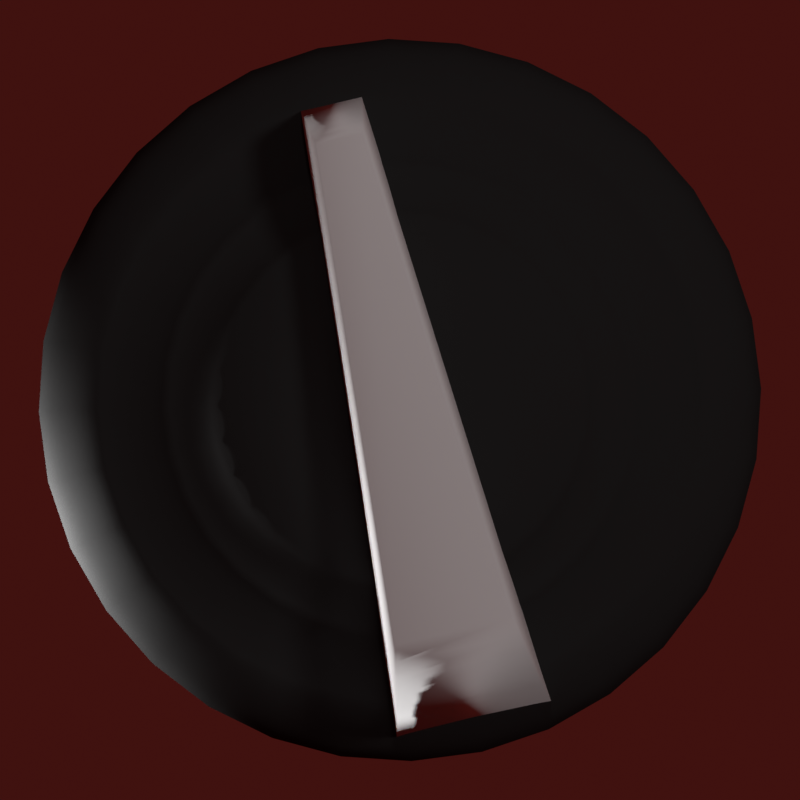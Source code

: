 # Source: moo.blend  (saved by Blender 2.78.0; exported with 4.5.12 LTS)
import bpy
from mathutils import Matrix  # noqa: F401  (used for matrix-valued properties, if any)

bpy.ops.wm.read_factory_settings(use_empty=True)
scene = bpy.context.scene
scene.name = 'Scene'

# ---- collections
col_collection_1 = bpy.data.collections.new('Collection 1'); scene.collection.children.link(col_collection_1)

# ---- materials (node trees are filled in below, after node groups)
mat_material = bpy.data.materials.new('Material')
mat_material.alpha_threshold = 0.0
mat_material.use_transparent_shadow = False
mat_material.diffuse_color = (0.02721, 0.02721, 0.02721, 1.0)
mat_material.roughness = 0.5
mat_material.specular_intensity = 0.85
mat_material.line_color = (0.0, 0.0, 0.0, 1.0)
mat_shiny_001 = bpy.data.materials.new('shiny.001')
mat_shiny_001.alpha_threshold = 0.0
mat_shiny_001.use_transparent_shadow = False
mat_shiny_001.roughness = 0.5
mat_shiny_001.specular_intensity = 0.5843

# ---- material node trees

# ---- world
world_world = bpy.data.worlds.new('World'); scene.world = world_world
world_world.color = (0.05088, 0.0059, 0.004869)
world_world.use_sun_shadow = False
world_world.sun_shadow_jitter_overblur = 0.0
world_world.cycles.sampling_method = 'MANUAL'

# ---- cameras
cam_camera = bpy.data.cameras.new('Camera')
cam_camera.type = 'ORTHO'
cam_camera.clip_end = 100.0
cam_camera.lens = 28.19
cam_camera.sensor_width = 14.34
cam_camera.sensor_height = 18.0
cam_camera.ortho_scale = 2.214
cam_camera.show_limits = True
cam_camera.show_name = True
cam_camera.show_sensor = True
cam_camera.dof.focus_distance = 11.0
cam_camera.dof.aperture_fstop = 76.1

# ---- lights
light_lamp_002 = bpy.data.lights.new('Lamp.002', 'POINT')
light_lamp_002.transmission_factor = 0.0
light_lamp_002.cutoff_distance = 30.0
light_lamp_002.energy = 100.0
light_lamp_002.shadow_buffer_clip_start = 1.001
light_lamp_002.shadow_soft_size = 0.1
light_lamp_002.shadow_maximum_resolution = 0.006
light_lamp_002.use_absolute_resolution = True
light_lamp_001 = bpy.data.lights.new('Lamp.001', 'SUN')
light_lamp_001.transmission_factor = 0.0
light_lamp_001.cutoff_distance = 30.0
light_lamp_001.angle = 0.1993
light_lamp_001.energy = 0.52
light_lamp_001.shadow_buffer_clip_start = 1.001
light_lamp_001.shadow_soft_size = 0.1
light_lamp_001.shadow_cascade_max_distance = 1000.0
light_lamp = bpy.data.lights.new('Lamp', 'POINT')
light_lamp.transmission_factor = 0.0
light_lamp.cutoff_distance = 30.0
light_lamp.energy = 100.0
light_lamp.shadow_buffer_clip_start = 1.001
light_lamp.shadow_soft_size = 0.1
light_lamp.shadow_maximum_resolution = 0.006
light_lamp.use_absolute_resolution = True

# ---- meshes
me_circle = bpy.data.meshes.new('Circle')
me_circle.from_pydata([(-0.7071, -0.7071, 0.0), (-0.5556, -0.8315, 0.0), (-0.3827, -0.9239, 0.0), (-0.1951, -0.9808, 0.0), (-1.192e-07, -1.0, 0.0), (0.1951, -0.9808, 0.0), (0.3827, -0.9239, 0.0), (0.5556, -0.8315, 0.0), (0.7071, -0.7071, 0.0), (0.8315, -0.5556, 0.0), (0.9239, -0.3827, 0.0), (0.9808, -0.1951, 0.0), (1.0, -1.192e-07, 0.0), (0.9808, 0.1951, 0.0), (0.9239, 0.3827, 0.0), (0.8315, 0.5556, 0.0), (0.7071, 0.7071, 0.0), (0.5556, 0.8315, 0.0), (0.3827, 0.9239, 0.0), (0.1951, 0.9808, 0.0), (-5.364e-07, 1.0, 0.0), (-0.1951, 0.9808, 0.0), (-0.3827, 0.9239, 0.0), (-0.5556, 0.8315, 0.0), (-0.7071, 0.7071, 0.0), (-0.8315, 0.5556, 0.0), (-0.9239, 0.3827, 0.0), (-0.9808, 0.1951, 0.0), (-1.0, -1.162e-06, 0.0), (-0.9808, -0.1951, 0.0), (-0.9239, -0.3827, 0.0), (-0.8315, -0.5556, 0.0), (-0.7071, -0.7071, 0.1), (-0.5556, -0.8315, 0.1), (-0.3827, -0.9239, 0.1), (-0.1951, -0.9808, 0.1), (-1.192e-07, -1.0, 0.1), (0.1951, -0.9808, 0.1), (0.3827, -0.9239, 0.1), (0.5556, -0.8315, 0.1), (0.7071, -0.7071, 0.1), (0.8315, -0.5556, 0.1), (0.9239, -0.3827, 0.1), (0.9808, -0.1951, 0.1), (1.0, -1.192e-07, 0.1), (0.9808, 0.1951, 0.1), (0.9239, 0.3827, 0.1), (0.8315, 0.5556, 0.1), (0.7071, 0.7071, 0.1), (0.5556, 0.8315, 0.1), (0.3827, 0.9239, 0.1), (0.1951, 0.9808, 0.1), (-5.364e-07, 1.0, 0.1), (-0.1951, 0.9808, 0.1), (-0.3827, 0.9239, 0.1), (-0.5556, 0.8315, 0.1), (-0.7071, 0.7071, 0.1), (-0.8315, 0.5556, 0.1), (-0.9239, 0.3827, 0.1), (-0.9808, 0.1951, 0.1), (-1.0, -1.162e-06, 0.1), (-0.9808, -0.1951, 0.1), (-0.9239, -0.3827, 0.1), (-0.8315, -0.5556, 0.1), (-0.4824, -0.4824, 0.2), (-0.379, -0.5672, 0.2), (-0.2611, -0.6303, 0.2), (-0.1331, -0.6691, 0.2), (-8.941e-08, -0.6822, 0.2), (0.1331, -0.6691, 0.2), (0.2611, -0.6303, 0.2), (0.379, -0.5672, 0.2), (0.4824, -0.4824, 0.2), (0.5672, -0.379, 0.2), (0.6303, -0.2611, 0.2), (0.6691, -0.1331, 0.2), (0.6822, -2.086e-07, 0.2), (0.6691, 0.1331, 0.2), (0.6303, 0.2611, 0.2), (0.5672, 0.379, 0.2), (0.4824, 0.4824, 0.2), (0.379, 0.5672, 0.2), (0.2611, 0.6303, 0.2), (0.1331, 0.6691, 0.2), (-4.172e-07, 0.6822, 0.2), (-0.1331, 0.6691, 0.2), (-0.2611, 0.6303, 0.2), (-0.379, 0.5672, 0.2), (-0.4824, 0.4824, 0.2), (-0.5672, 0.379, 0.2), (-0.6303, 0.2611, 0.2), (-0.6691, 0.1331, 0.2), (-0.6822, -9.239e-07, 0.2), (-0.6691, -0.1331, 0.2), (-0.6303, -0.2611, 0.2), (-0.5672, -0.379, 0.2), (-0.1396, -0.1396, 0.2773), (-0.1097, -0.1641, 0.2773), (-0.07554, -0.1824, 0.2773), (-0.03851, -0.1936, 0.2773), (-1.565e-07, -0.1974, 0.2773), (0.03851, -0.1936, 0.2773), (0.07554, -0.1824, 0.2773), (0.1097, -0.1641, 0.2773), (0.1396, -0.1396, 0.2773), (0.1641, -0.1097, 0.2773), (0.1824, -0.07554, 0.2773), (0.1936, -0.03851, 0.2773), (0.1974, -2.384e-07, 0.2773), (0.1936, 0.03851, 0.2773), (0.1824, 0.07554, 0.2773), (0.1641, 0.1097, 0.2773), (0.1396, 0.1396, 0.2773), (0.1097, 0.1641, 0.2773), (0.07554, 0.1824, 0.2773), (0.03851, 0.1936, 0.2773), (-2.608e-07, 0.1974, 0.2773), (-0.03851, 0.1936, 0.2773), (-0.07554, 0.1824, 0.2773), (-0.1097, 0.1641, 0.2773), (-0.1396, 0.1396, 0.2773), (-0.1641, 0.1097, 0.2773), (-0.1824, 0.07554, 0.2773), (-0.1936, 0.03851, 0.2773), (-0.1974, -4.694e-07, 0.2773), (-0.1936, -0.03851, 0.2773), (-0.1824, -0.07554, 0.2773), (-0.1641, -0.1097, 0.2773), (-1.684e-07, -2.847e-07, 0.2773), (-0.4684, -0.4684, 0.2177), (-0.3581, -0.3581, 0.2773), (-0.4502, -0.4502, 0.2205), (-0.4304, -0.4304, 0.227), (-0.4102, -0.4102, 0.2365), (-0.3907, -0.3907, 0.2485), (-0.3729, -0.3729, 0.2623), (-0.2814, -0.4211, 0.2773), (-0.368, -0.5508, 0.2177), (-0.293, -0.4385, 0.2623), (-0.307, -0.4594, 0.2485), (-0.3223, -0.4824, 0.2365), (-0.3382, -0.5061, 0.227), (-0.3538, -0.5294, 0.2205), (-0.1938, -0.4679, 0.2773), (-0.2535, -0.612, 0.2177), (-0.2018, -0.4872, 0.2623), (-0.2114, -0.5105, 0.2485), (-0.222, -0.536, 0.2365), (-0.233, -0.5624, 0.227), (-0.2437, -0.5883, 0.2205), (-0.0988, -0.4967, 0.2773), (-0.1292, -0.6497, 0.2177), (-0.1029, -0.5172, 0.2623), (-0.1078, -0.5419, 0.2485), (-0.1132, -0.569, 0.2365), (-0.1188, -0.597, 0.227), (-0.1242, -0.6245, 0.2205), (-1.49e-07, -0.5064, 0.2773), (-1.192e-07, -0.6624, 0.2177), (-1.49e-07, -0.5274, 0.2623), (-1.192e-07, -0.5525, 0.2485), (-1.192e-07, -0.5802, 0.2365), (-1.192e-07, -0.6087, 0.227), (-1.192e-07, -0.6367, 0.2205), (0.0988, -0.4967, 0.2773), (0.1292, -0.6497, 0.2177), (0.1029, -0.5172, 0.2623), (0.1078, -0.5419, 0.2485), (0.1132, -0.569, 0.2365), (0.1188, -0.597, 0.227), (0.1242, -0.6245, 0.2205), (0.1938, -0.4679, 0.2773), (0.2535, -0.612, 0.2177), (0.2018, -0.4872, 0.2623), (0.2114, -0.5105, 0.2485), (0.222, -0.536, 0.2365), (0.233, -0.5624, 0.227), (0.2437, -0.5883, 0.2205), (0.2814, -0.4211, 0.2773), (0.368, -0.5508, 0.2177), (0.293, -0.4385, 0.2623), (0.307, -0.4594, 0.2485), (0.3223, -0.4824, 0.2365), (0.3382, -0.5061, 0.227), (0.3538, -0.5294, 0.2205), (0.3581, -0.3581, 0.2773), (0.4684, -0.4684, 0.2177), (0.3729, -0.3729, 0.2623), (0.3907, -0.3907, 0.2485), (0.4102, -0.4102, 0.2365), (0.4304, -0.4304, 0.227), (0.4502, -0.4502, 0.2205), (0.4211, -0.2814, 0.2773), (0.5508, -0.368, 0.2177), (0.4385, -0.293, 0.2623), (0.4594, -0.307, 0.2485), (0.4824, -0.3223, 0.2365), (0.5061, -0.3382, 0.227), (0.5294, -0.3538, 0.2205), (0.4679, -0.1938, 0.2773), (0.612, -0.2535, 0.2177), (0.4872, -0.2018, 0.2623), (0.5105, -0.2114, 0.2485), (0.536, -0.222, 0.2365), (0.5624, -0.233, 0.227), (0.5883, -0.2437, 0.2205), (0.4967, -0.0988, 0.2773), (0.6497, -0.1292, 0.2177), (0.5172, -0.1029, 0.2623), (0.5419, -0.1078, 0.2485), (0.569, -0.1132, 0.2365), (0.597, -0.1188, 0.227), (0.6245, -0.1242, 0.2205), (0.5064, -2.384e-07, 0.2773), (0.6624, -1.788e-07, 0.2177), (0.5274, -2.086e-07, 0.2623), (0.5525, -2.384e-07, 0.2485), (0.5802, -2.086e-07, 0.2365), (0.6087, -2.086e-07, 0.227), (0.6367, -2.086e-07, 0.2205), (0.4967, 0.0988, 0.2773), (0.6497, 0.1292, 0.2177), (0.5172, 0.1029, 0.2623), (0.5419, 0.1078, 0.2485), (0.569, 0.1132, 0.2365), (0.597, 0.1188, 0.227), (0.6245, 0.1242, 0.2205), (0.4679, 0.1938, 0.2773), (0.612, 0.2535, 0.2177), (0.4872, 0.2018, 0.2623), (0.5105, 0.2114, 0.2485), (0.536, 0.222, 0.2365), (0.5624, 0.233, 0.227), (0.5883, 0.2437, 0.2205), (0.4211, 0.2814, 0.2773), (0.5508, 0.368, 0.2177), (0.4385, 0.293, 0.2623), (0.4594, 0.307, 0.2485), (0.4824, 0.3223, 0.2365), (0.5061, 0.3382, 0.227), (0.5294, 0.3538, 0.2205), (0.3581, 0.3581, 0.2773), (0.4684, 0.4684, 0.2177), (0.3729, 0.3729, 0.2623), (0.3907, 0.3907, 0.2485), (0.4102, 0.4102, 0.2365), (0.4304, 0.4304, 0.227), (0.4502, 0.4502, 0.2205), (0.2814, 0.4211, 0.2773), (0.368, 0.5508, 0.2177), (0.293, 0.4385, 0.2623), (0.307, 0.4594, 0.2485), (0.3223, 0.4824, 0.2365), (0.3382, 0.5061, 0.227), (0.3538, 0.5294, 0.2205), (0.1938, 0.4679, 0.2773), (0.2535, 0.612, 0.2177), (0.2018, 0.4872, 0.2623), (0.2114, 0.5105, 0.2485), (0.222, 0.536, 0.2365), (0.233, 0.5624, 0.227), (0.2437, 0.5883, 0.2205), (0.0988, 0.4967, 0.2773), (0.1292, 0.6497, 0.2177), (0.1029, 0.5172, 0.2623), (0.1078, 0.5419, 0.2485), (0.1132, 0.569, 0.2365), (0.1188, 0.597, 0.227), (0.1242, 0.6245, 0.2205), (-3.278e-07, 0.5064, 0.2773), (-4.172e-07, 0.6624, 0.2177), (-3.278e-07, 0.5274, 0.2623), (-3.576e-07, 0.5525, 0.2485), (-3.576e-07, 0.5802, 0.2365), (-3.576e-07, 0.6087, 0.227), (-3.874e-07, 0.6367, 0.2205), (-0.0988, 0.4967, 0.2773), (-0.1292, 0.6497, 0.2177), (-0.1029, 0.5172, 0.2623), (-0.1078, 0.5419, 0.2485), (-0.1132, 0.569, 0.2365), (-0.1188, 0.597, 0.227), (-0.1242, 0.6245, 0.2205), (-0.1938, 0.4679, 0.2773), (-0.2535, 0.612, 0.2177), (-0.2018, 0.4872, 0.2623), (-0.2114, 0.5105, 0.2485), (-0.222, 0.536, 0.2365), (-0.233, 0.5624, 0.227), (-0.2437, 0.5883, 0.2205), (-0.2814, 0.4211, 0.2773), (-0.368, 0.5508, 0.2177), (-0.293, 0.4385, 0.2623), (-0.307, 0.4594, 0.2485), (-0.3223, 0.4824, 0.2365), (-0.3382, 0.5061, 0.227), (-0.3538, 0.5294, 0.2205), (-0.3581, 0.3581, 0.2773), (-0.4684, 0.4684, 0.2177), (-0.3729, 0.3729, 0.2623), (-0.3907, 0.3907, 0.2485), (-0.4102, 0.4102, 0.2365), (-0.4304, 0.4304, 0.227), (-0.4502, 0.4502, 0.2205), (-0.4211, 0.2814, 0.2773), (-0.5508, 0.368, 0.2177), (-0.4385, 0.293, 0.2623), (-0.4594, 0.307, 0.2485), (-0.4824, 0.3223, 0.2365), (-0.5061, 0.3382, 0.227), (-0.5294, 0.3538, 0.2205), (-0.4679, 0.1938, 0.2773), (-0.612, 0.2535, 0.2177), (-0.4872, 0.2018, 0.2623), (-0.5105, 0.2114, 0.2485), (-0.536, 0.222, 0.2365), (-0.5624, 0.233, 0.227), (-0.5883, 0.2437, 0.2205), (-0.4967, 0.0988, 0.2773), (-0.6497, 0.1292, 0.2177), (-0.5172, 0.1029, 0.2623), (-0.5419, 0.1078, 0.2485), (-0.569, 0.1132, 0.2365), (-0.597, 0.1188, 0.227), (-0.6245, 0.1242, 0.2205), (-0.5064, -8.047e-07, 0.2773), (-0.6624, -8.941e-07, 0.2177), (-0.5274, -8.047e-07, 0.2623), (-0.5525, -8.345e-07, 0.2485), (-0.5802, -8.643e-07, 0.2365), (-0.6087, -8.643e-07, 0.227), (-0.6367, -8.941e-07, 0.2205), (-0.4967, -0.0988, 0.2773), (-0.6497, -0.1292, 0.2177), (-0.5172, -0.1029, 0.2623), (-0.5419, -0.1078, 0.2485), (-0.569, -0.1132, 0.2365), (-0.597, -0.1188, 0.227), (-0.6245, -0.1242, 0.2205), (-0.4679, -0.1938, 0.2773), (-0.612, -0.2535, 0.2177), (-0.4872, -0.2018, 0.2623), (-0.5105, -0.2114, 0.2485), (-0.536, -0.222, 0.2365), (-0.5624, -0.233, 0.227), (-0.5883, -0.2437, 0.2205), (-0.4211, -0.2814, 0.2773), (-0.5508, -0.368, 0.2177), (-0.4385, -0.293, 0.2623), (-0.4594, -0.307, 0.2485), (-0.4824, -0.3223, 0.2365), (-0.5061, -0.3382, 0.227), (-0.5294, -0.3538, 0.2205), (-0.6901, -0.6901, 0.1301), (-0.5871, -0.5871, 0.2), (-0.68, -0.68, 0.1428), (-0.6681, -0.6681, 0.1545), (-0.6553, -0.6553, 0.1652), (-0.642, -0.642, 0.1749), (-0.6282, -0.6282, 0.1836), (-0.6143, -0.6143, 0.191), (-0.6004, -0.6004, 0.1968), (-0.4613, -0.6904, 0.2), (-0.5422, -0.8114, 0.1301), (-0.4717, -0.706, 0.1968), (-0.4826, -0.7223, 0.191), (-0.4936, -0.7387, 0.1836), (-0.5044, -0.7549, 0.1749), (-0.5149, -0.7706, 0.1652), (-0.525, -0.7857, 0.1545), (-0.5343, -0.7996, 0.1428), (-0.3177, -0.7671, 0.2), (-0.3735, -0.9016, 0.1301), (-0.3249, -0.7844, 0.1968), (-0.3324, -0.8026, 0.191), (-0.34, -0.8208, 0.1836), (-0.3474, -0.8388, 0.1749), (-0.3547, -0.8563, 0.1652), (-0.3616, -0.873, 0.1545), (-0.368, -0.8885, 0.1428), (-0.162, -0.8143, 0.2), (-0.1904, -0.9571, 0.1301), (-0.1656, -0.8327, 0.1968), (-0.1695, -0.852, 0.191), (-0.1733, -0.8713, 0.1836), (-0.1771, -0.8904, 0.1749), (-0.1808, -0.909, 0.1652), (-0.1843, -0.9267, 0.1545), (-0.1876, -0.9432, 0.1428), (-1.192e-07, -0.8303, 0.2), (-1.192e-07, -0.9759, 0.1301), (-2.384e-07, -0.8491, 0.1968), (-1.788e-07, -0.8687, 0.191), (-2.086e-07, -0.8884, 0.1836), (-1.788e-07, -0.9079, 0.1749), (-1.788e-07, -0.9268, 0.1652), (-1.192e-07, -0.9449, 0.1545), (-1.49e-07, -0.9617, 0.1428), (0.162, -0.8143, 0.2), (0.1904, -0.9571, 0.1301), (0.1656, -0.8327, 0.1968), (0.1695, -0.852, 0.191), (0.1733, -0.8713, 0.1836), (0.1771, -0.8904, 0.1749), (0.1808, -0.909, 0.1652), (0.1843, -0.9267, 0.1545), (0.1876, -0.9432, 0.1428), (0.3177, -0.7671, 0.2), (0.3735, -0.9016, 0.1301), (0.3249, -0.7844, 0.1968), (0.3324, -0.8026, 0.191), (0.34, -0.8208, 0.1836), (0.3474, -0.8388, 0.1749), (0.3547, -0.8563, 0.1652), (0.3616, -0.873, 0.1545), (0.368, -0.8885, 0.1428), (0.4613, -0.6904, 0.2), (0.5422, -0.8114, 0.1301), (0.4717, -0.706, 0.1968), (0.4826, -0.7223, 0.191), (0.4936, -0.7387, 0.1836), (0.5044, -0.7549, 0.1749), (0.5149, -0.7706, 0.1652), (0.525, -0.7857, 0.1545), (0.5343, -0.7996, 0.1428), (0.5871, -0.5871, 0.2), (0.6901, -0.6901, 0.1301), (0.6004, -0.6004, 0.1968), (0.6143, -0.6143, 0.191), (0.6282, -0.6282, 0.1836), (0.642, -0.642, 0.1749), (0.6553, -0.6553, 0.1652), (0.6681, -0.6681, 0.1545), (0.68, -0.68, 0.1428), (0.6904, -0.4613, 0.2), (0.8114, -0.5422, 0.1301), (0.706, -0.4717, 0.1968), (0.7223, -0.4826, 0.191), (0.7387, -0.4936, 0.1836), (0.7549, -0.5044, 0.1749), (0.7706, -0.5149, 0.1652), (0.7857, -0.525, 0.1545), (0.7996, -0.5343, 0.1428), (0.7671, -0.3177, 0.2), (0.9016, -0.3735, 0.1301), (0.7844, -0.3249, 0.1968), (0.8026, -0.3324, 0.191), (0.8208, -0.34, 0.1836), (0.8388, -0.3474, 0.1749), (0.8563, -0.3547, 0.1652), (0.873, -0.3616, 0.1545), (0.8885, -0.368, 0.1428), (0.8143, -0.162, 0.2), (0.9571, -0.1904, 0.1301), (0.8327, -0.1656, 0.1968), (0.852, -0.1695, 0.191), (0.8713, -0.1733, 0.1836), (0.8904, -0.1771, 0.1749), (0.909, -0.1808, 0.1652), (0.9267, -0.1843, 0.1545), (0.9432, -0.1876, 0.1428), (0.8303, -1.192e-07, 0.2), (0.9759, -1.192e-07, 0.1301), (0.8491, -1.788e-07, 0.1968), (0.8687, -2.086e-07, 0.191), (0.8884, -1.192e-07, 0.1836), (0.9079, -1.788e-07, 0.1749), (0.9268, -1.192e-07, 0.1652), (0.9449, -1.192e-07, 0.1545), (0.9617, -1.192e-07, 0.1428), (0.8143, 0.162, 0.2), (0.9571, 0.1904, 0.1301), (0.8327, 0.1656, 0.1968), (0.852, 0.1695, 0.191), (0.8713, 0.1733, 0.1836), (0.8904, 0.1771, 0.1749), (0.909, 0.1808, 0.1652), (0.9267, 0.1843, 0.1545), (0.9432, 0.1876, 0.1428), (0.7671, 0.3177, 0.2), (0.9016, 0.3735, 0.1301), (0.7844, 0.3249, 0.1968), (0.8026, 0.3324, 0.191), (0.8208, 0.34, 0.1836), (0.8388, 0.3474, 0.1749), (0.8563, 0.3547, 0.1652), (0.873, 0.3616, 0.1545), (0.8885, 0.368, 0.1428), (0.6904, 0.4613, 0.2), (0.8114, 0.5422, 0.1301), (0.706, 0.4717, 0.1968), (0.7223, 0.4826, 0.191), (0.7387, 0.4936, 0.1836), (0.7549, 0.5044, 0.1749), (0.7706, 0.5149, 0.1652), (0.7857, 0.525, 0.1545), (0.7996, 0.5343, 0.1428), (0.5871, 0.5871, 0.2), (0.6901, 0.6901, 0.1301), (0.6004, 0.6004, 0.1968), (0.6143, 0.6143, 0.191), (0.6282, 0.6282, 0.1836), (0.642, 0.642, 0.1749), (0.6553, 0.6553, 0.1652), (0.6681, 0.6681, 0.1545), (0.68, 0.68, 0.1428), (0.4613, 0.6904, 0.2), (0.5422, 0.8114, 0.1301), (0.4717, 0.706, 0.1968), (0.4826, 0.7223, 0.191), (0.4936, 0.7387, 0.1836), (0.5044, 0.7549, 0.1749), (0.5149, 0.7706, 0.1652), (0.525, 0.7857, 0.1545), (0.5343, 0.7996, 0.1428), (0.3177, 0.7671, 0.2), (0.3735, 0.9016, 0.1301), (0.3249, 0.7844, 0.1968), (0.3324, 0.8026, 0.191), (0.34, 0.8208, 0.1836), (0.3474, 0.8388, 0.1749), (0.3547, 0.8563, 0.1652), (0.3616, 0.873, 0.1545), (0.368, 0.8885, 0.1428), (0.162, 0.8143, 0.2), (0.1904, 0.9571, 0.1301), (0.1656, 0.8327, 0.1968), (0.1695, 0.852, 0.191), (0.1733, 0.8713, 0.1836), (0.1771, 0.8904, 0.1749), (0.1808, 0.909, 0.1652), (0.1843, 0.9267, 0.1545), (0.1876, 0.9432, 0.1428), (-4.768e-07, 0.8303, 0.2), (-4.47e-07, 0.9759, 0.1301), (-4.172e-07, 0.8491, 0.1968), (-3.576e-07, 0.8687, 0.191), (-4.47e-07, 0.8884, 0.1836), (-4.47e-07, 0.9079, 0.1749), (-4.172e-07, 0.9268, 0.1652), (-4.47e-07, 0.9449, 0.1545), (-4.47e-07, 0.9617, 0.1428), (-0.162, 0.8143, 0.2), (-0.1904, 0.9571, 0.1301), (-0.1656, 0.8327, 0.1968), (-0.1695, 0.852, 0.191), (-0.1733, 0.8713, 0.1836), (-0.1771, 0.8904, 0.1749), (-0.1808, 0.909, 0.1652), (-0.1843, 0.9267, 0.1545), (-0.1876, 0.9432, 0.1428), (-0.3177, 0.7671, 0.2), (-0.3735, 0.9016, 0.1301), (-0.3249, 0.7844, 0.1968), (-0.3324, 0.8026, 0.191), (-0.34, 0.8208, 0.1836), (-0.3474, 0.8388, 0.1749), (-0.3547, 0.8563, 0.1652), (-0.3616, 0.873, 0.1545), (-0.368, 0.8885, 0.1428), (-0.4613, 0.6904, 0.2), (-0.5422, 0.8114, 0.1301), (-0.4717, 0.706, 0.1968), (-0.4826, 0.7223, 0.191), (-0.4936, 0.7387, 0.1836), (-0.5044, 0.7549, 0.1749), (-0.5149, 0.7706, 0.1652), (-0.525, 0.7857, 0.1545), (-0.5343, 0.7996, 0.1428), (-0.5871, 0.5871, 0.2), (-0.6901, 0.6901, 0.1301), (-0.6004, 0.6004, 0.1968), (-0.6143, 0.6143, 0.191), (-0.6282, 0.6282, 0.1836), (-0.642, 0.642, 0.1749), (-0.6553, 0.6553, 0.1652), (-0.6681, 0.6681, 0.1545), (-0.68, 0.68, 0.1428), (-0.6904, 0.4613, 0.2), (-0.8114, 0.5422, 0.1301), (-0.706, 0.4717, 0.1968), (-0.7223, 0.4826, 0.191), (-0.7387, 0.4936, 0.1836), (-0.7549, 0.5044, 0.1749), (-0.7706, 0.5149, 0.1652), (-0.7857, 0.525, 0.1545), (-0.7996, 0.5343, 0.1428), (-0.7671, 0.3177, 0.2), (-0.9016, 0.3735, 0.1301), (-0.7844, 0.3249, 0.1968), (-0.8026, 0.3324, 0.191), (-0.8208, 0.34, 0.1836), (-0.8388, 0.3474, 0.1749), (-0.8563, 0.3547, 0.1652), (-0.873, 0.3616, 0.1545), (-0.8885, 0.368, 0.1428), (-0.8143, 0.162, 0.2), (-0.9571, 0.1904, 0.1301), (-0.8327, 0.1656, 0.1968), (-0.852, 0.1695, 0.191), (-0.8713, 0.1733, 0.1836), (-0.8904, 0.1771, 0.1749), (-0.909, 0.1808, 0.1652), (-0.9267, 0.1843, 0.1545), (-0.9432, 0.1876, 0.1428), (-0.8303, -1.132e-06, 0.2), (-0.9759, -1.132e-06, 0.1301), (-0.8491, -1.043e-06, 0.1968), (-0.8687, -1.043e-06, 0.191), (-0.8884, -1.043e-06, 0.1836), (-0.9079, -1.073e-06, 0.1749), (-0.9268, -1.103e-06, 0.1652), (-0.9449, -1.132e-06, 0.1545), (-0.9617, -1.073e-06, 0.1428), (-0.8143, -0.162, 0.2), (-0.9571, -0.1904, 0.1301), (-0.8327, -0.1656, 0.1968), (-0.852, -0.1695, 0.191), (-0.8713, -0.1733, 0.1836), (-0.8904, -0.1771, 0.1749), (-0.909, -0.1808, 0.1652), (-0.9267, -0.1843, 0.1545), (-0.9432, -0.1876, 0.1428), (-0.7671, -0.3177, 0.2), (-0.9016, -0.3735, 0.1301), (-0.7844, -0.3249, 0.1968), (-0.8026, -0.3324, 0.191), (-0.8208, -0.34, 0.1836), (-0.8388, -0.3474, 0.1749), (-0.8563, -0.3547, 0.1652), (-0.873, -0.3616, 0.1545), (-0.8885, -0.368, 0.1428), (-0.6904, -0.4613, 0.2), (-0.8114, -0.5422, 0.1301), (-0.706, -0.4717, 0.1968), (-0.7223, -0.4826, 0.191), (-0.7387, -0.4936, 0.1836), (-0.7549, -0.5044, 0.1749), (-0.7706, -0.5149, 0.1652), (-0.7857, -0.525, 0.1545), (-0.7996, -0.5343, 0.1428)], [], [(25, 24, 56, 57), (12, 11, 43, 44), (26, 25, 57, 58), (13, 12, 44, 45), (27, 26, 58, 59), (14, 13, 45, 46), (1, 0, 32, 33), (28, 27, 59, 60), (15, 14, 46, 47), (2, 1, 33, 34), (29, 28, 60, 61), (16, 15, 47, 48), (3, 2, 34, 35), (30, 29, 61, 62), (17, 16, 48, 49), (4, 3, 35, 36), (31, 30, 62, 63), (18, 17, 49, 50), (5, 4, 36, 37), (0, 31, 63, 32), (19, 18, 50, 51), (6, 5, 37, 38), (20, 19, 51, 52), (7, 6, 38, 39), (21, 20, 52, 53), (8, 7, 39, 40), (22, 21, 53, 54), (9, 8, 40, 41), (23, 22, 54, 55), (10, 9, 41, 42), (24, 23, 55, 56), (11, 10, 42, 43), (407, 398, 69, 70), (533, 524, 83, 84), (416, 407, 70, 71), (542, 533, 84, 85), (425, 416, 71, 72), (551, 542, 85, 86), (434, 425, 72, 73), (560, 551, 86, 87), (443, 434, 73, 74), (569, 560, 87, 88), (452, 443, 74, 75), (578, 569, 88, 89), (461, 452, 75, 76), (587, 578, 89, 90), (470, 461, 76, 77), (596, 587, 90, 91), (479, 470, 77, 78), (354, 632, 95, 64), (605, 596, 91, 92), (488, 479, 78, 79), (371, 362, 65, 66), (614, 605, 92, 93), (497, 488, 79, 80), (380, 371, 66, 67), (623, 614, 93, 94), (506, 497, 80, 81), (389, 380, 67, 68), (632, 623, 94, 95), (515, 506, 81, 82), (398, 389, 68, 69), (362, 354, 64, 65), (524, 515, 82, 83), (42, 41, 435, 444), (56, 55, 561, 570), (43, 42, 444, 453), (57, 56, 570, 579), (44, 43, 453, 462), (58, 57, 579, 588), (45, 44, 462, 471), (59, 58, 588, 597), (46, 45, 471, 480), (60, 59, 597, 606), (47, 46, 480, 489), (34, 33, 363, 372), (61, 60, 606, 615), (48, 47, 489, 498), (35, 34, 372, 381), (62, 61, 615, 624), (49, 48, 498, 507), (36, 35, 381, 390), (63, 62, 624, 633), (50, 49, 507, 516), (37, 36, 390, 399), (51, 50, 516, 525), (38, 37, 399, 408), (32, 63, 633, 353), (52, 51, 525, 534), (39, 38, 408, 417), (53, 52, 534, 543), (40, 39, 417, 426), (54, 53, 543, 552), (41, 40, 426, 435), (55, 54, 552, 561), (213, 206, 107, 108), (311, 304, 121, 122), (220, 213, 108, 109), (318, 311, 122, 123), (227, 220, 109, 110), (130, 346, 127, 96), (325, 318, 123, 124), (234, 227, 110, 111), (143, 136, 97, 98), (332, 325, 124, 125), (241, 234, 111, 112), (150, 143, 98, 99), (339, 332, 125, 126), (248, 241, 112, 113), (157, 150, 99, 100), (346, 339, 126, 127), (255, 248, 113, 114), (164, 157, 100, 101), (136, 130, 96, 97), (262, 255, 114, 115), (171, 164, 101, 102), (269, 262, 115, 116), (178, 171, 102, 103), (276, 269, 116, 117), (185, 178, 103, 104), (283, 276, 117, 118), (192, 185, 104, 105), (290, 283, 118, 119), (199, 192, 105, 106), (297, 290, 119, 120), (206, 199, 106, 107), (304, 297, 120, 121), (80, 79, 235, 242), (67, 66, 144, 151), (94, 93, 333, 340), (81, 80, 242, 249), (68, 67, 151, 158), (95, 94, 340, 347), (82, 81, 249, 256), (69, 68, 158, 165), (83, 82, 256, 263), (70, 69, 165, 172), (64, 95, 347, 129), (84, 83, 263, 270), (71, 70, 172, 179), (85, 84, 270, 277), (72, 71, 179, 186), (86, 85, 277, 284), (73, 72, 186, 193), (87, 86, 284, 291), (74, 73, 193, 200), (88, 87, 291, 298), (75, 74, 200, 207), (89, 88, 298, 305), (76, 75, 207, 214), (90, 89, 305, 312), (77, 76, 214, 221), (91, 90, 312, 319), (78, 77, 221, 228), (92, 91, 319, 326), (79, 78, 228, 235), (66, 65, 137, 144), (93, 92, 326, 333), (114, 113, 128), (101, 100, 128), (96, 127, 128), (115, 114, 128), (102, 101, 128), (116, 115, 128), (103, 102, 128), (117, 116, 128), (104, 103, 128), (118, 117, 128), (105, 104, 128), (119, 118, 128), (106, 105, 128), (120, 119, 128), (107, 106, 128), (121, 120, 128), (108, 107, 128), (122, 121, 128), (109, 108, 128), (123, 122, 128), (110, 109, 128), (97, 96, 128), (124, 123, 128), (111, 110, 128), (98, 97, 128), (125, 124, 128), (112, 111, 128), (99, 98, 128), (126, 125, 128), (113, 112, 128), (100, 99, 128), (127, 126, 128), (137, 129, 131, 142), (142, 131, 132, 141), (141, 132, 133, 140), (140, 133, 134, 139), (139, 134, 135, 138), (138, 135, 130, 136), (144, 137, 142, 149), (149, 142, 141, 148), (148, 141, 140, 147), (147, 140, 139, 146), (146, 139, 138, 145), (145, 138, 136, 143), (151, 144, 149, 156), (156, 149, 148, 155), (155, 148, 147, 154), (154, 147, 146, 153), (153, 146, 145, 152), (152, 145, 143, 150), (158, 151, 156, 163), (163, 156, 155, 162), (162, 155, 154, 161), (161, 154, 153, 160), (160, 153, 152, 159), (159, 152, 150, 157), (165, 158, 163, 170), (170, 163, 162, 169), (169, 162, 161, 168), (168, 161, 160, 167), (167, 160, 159, 166), (166, 159, 157, 164), (172, 165, 170, 177), (177, 170, 169, 176), (176, 169, 168, 175), (175, 168, 167, 174), (174, 167, 166, 173), (173, 166, 164, 171), (179, 172, 177, 184), (184, 177, 176, 183), (183, 176, 175, 182), (182, 175, 174, 181), (181, 174, 173, 180), (180, 173, 171, 178), (186, 179, 184, 191), (191, 184, 183, 190), (190, 183, 182, 189), (189, 182, 181, 188), (188, 181, 180, 187), (187, 180, 178, 185), (193, 186, 191, 198), (198, 191, 190, 197), (197, 190, 189, 196), (196, 189, 188, 195), (195, 188, 187, 194), (194, 187, 185, 192), (200, 193, 198, 205), (205, 198, 197, 204), (204, 197, 196, 203), (203, 196, 195, 202), (202, 195, 194, 201), (201, 194, 192, 199), (207, 200, 205, 212), (212, 205, 204, 211), (211, 204, 203, 210), (210, 203, 202, 209), (209, 202, 201, 208), (208, 201, 199, 206), (214, 207, 212, 219), (219, 212, 211, 218), (218, 211, 210, 217), (217, 210, 209, 216), (216, 209, 208, 215), (215, 208, 206, 213), (221, 214, 219, 226), (226, 219, 218, 225), (225, 218, 217, 224), (224, 217, 216, 223), (223, 216, 215, 222), (222, 215, 213, 220), (228, 221, 226, 233), (233, 226, 225, 232), (232, 225, 224, 231), (231, 224, 223, 230), (230, 223, 222, 229), (229, 222, 220, 227), (235, 228, 233, 240), (240, 233, 232, 239), (239, 232, 231, 238), (238, 231, 230, 237), (237, 230, 229, 236), (236, 229, 227, 234), (242, 235, 240, 247), (247, 240, 239, 246), (246, 239, 238, 245), (245, 238, 237, 244), (244, 237, 236, 243), (243, 236, 234, 241), (249, 242, 247, 254), (254, 247, 246, 253), (253, 246, 245, 252), (252, 245, 244, 251), (251, 244, 243, 250), (250, 243, 241, 248), (256, 249, 254, 261), (261, 254, 253, 260), (260, 253, 252, 259), (259, 252, 251, 258), (258, 251, 250, 257), (257, 250, 248, 255), (263, 256, 261, 268), (268, 261, 260, 267), (267, 260, 259, 266), (266, 259, 258, 265), (265, 258, 257, 264), (264, 257, 255, 262), (270, 263, 268, 275), (275, 268, 267, 274), (274, 267, 266, 273), (273, 266, 265, 272), (272, 265, 264, 271), (271, 264, 262, 269), (277, 270, 275, 282), (282, 275, 274, 281), (281, 274, 273, 280), (280, 273, 272, 279), (279, 272, 271, 278), (278, 271, 269, 276), (284, 277, 282, 289), (289, 282, 281, 288), (288, 281, 280, 287), (287, 280, 279, 286), (286, 279, 278, 285), (285, 278, 276, 283), (291, 284, 289, 296), (296, 289, 288, 295), (295, 288, 287, 294), (294, 287, 286, 293), (293, 286, 285, 292), (292, 285, 283, 290), (298, 291, 296, 303), (303, 296, 295, 302), (302, 295, 294, 301), (301, 294, 293, 300), (300, 293, 292, 299), (299, 292, 290, 297), (305, 298, 303, 310), (310, 303, 302, 309), (309, 302, 301, 308), (308, 301, 300, 307), (307, 300, 299, 306), (306, 299, 297, 304), (312, 305, 310, 317), (317, 310, 309, 316), (316, 309, 308, 315), (315, 308, 307, 314), (314, 307, 306, 313), (313, 306, 304, 311), (319, 312, 317, 324), (324, 317, 316, 323), (323, 316, 315, 322), (322, 315, 314, 321), (321, 314, 313, 320), (320, 313, 311, 318), (326, 319, 324, 331), (331, 324, 323, 330), (330, 323, 322, 329), (329, 322, 321, 328), (328, 321, 320, 327), (327, 320, 318, 325), (333, 326, 331, 338), (338, 331, 330, 337), (337, 330, 329, 336), (336, 329, 328, 335), (335, 328, 327, 334), (334, 327, 325, 332), (340, 333, 338, 345), (345, 338, 337, 344), (344, 337, 336, 343), (343, 336, 335, 342), (342, 335, 334, 341), (341, 334, 332, 339), (347, 340, 345, 352), (352, 345, 344, 351), (351, 344, 343, 350), (350, 343, 342, 349), (349, 342, 341, 348), (348, 341, 339, 346), (129, 347, 352, 131), (131, 352, 351, 132), (132, 351, 350, 133), (133, 350, 349, 134), (134, 349, 348, 135), (135, 348, 346, 130), (65, 64, 129, 137), (363, 353, 355, 370), (370, 355, 356, 369), (369, 356, 357, 368), (368, 357, 358, 367), (367, 358, 359, 366), (366, 359, 360, 365), (365, 360, 361, 364), (364, 361, 354, 362), (372, 363, 370, 379), (379, 370, 369, 378), (378, 369, 368, 377), (377, 368, 367, 376), (376, 367, 366, 375), (375, 366, 365, 374), (374, 365, 364, 373), (373, 364, 362, 371), (381, 372, 379, 388), (388, 379, 378, 387), (387, 378, 377, 386), (386, 377, 376, 385), (385, 376, 375, 384), (384, 375, 374, 383), (383, 374, 373, 382), (382, 373, 371, 380), (390, 381, 388, 397), (397, 388, 387, 396), (396, 387, 386, 395), (395, 386, 385, 394), (394, 385, 384, 393), (393, 384, 383, 392), (392, 383, 382, 391), (391, 382, 380, 389), (399, 390, 397, 406), (406, 397, 396, 405), (405, 396, 395, 404), (404, 395, 394, 403), (403, 394, 393, 402), (402, 393, 392, 401), (401, 392, 391, 400), (400, 391, 389, 398), (408, 399, 406, 415), (415, 406, 405, 414), (414, 405, 404, 413), (413, 404, 403, 412), (412, 403, 402, 411), (411, 402, 401, 410), (410, 401, 400, 409), (409, 400, 398, 407), (417, 408, 415, 424), (424, 415, 414, 423), (423, 414, 413, 422), (422, 413, 412, 421), (421, 412, 411, 420), (420, 411, 410, 419), (419, 410, 409, 418), (418, 409, 407, 416), (426, 417, 424, 433), (433, 424, 423, 432), (432, 423, 422, 431), (431, 422, 421, 430), (430, 421, 420, 429), (429, 420, 419, 428), (428, 419, 418, 427), (427, 418, 416, 425), (435, 426, 433, 442), (442, 433, 432, 441), (441, 432, 431, 440), (440, 431, 430, 439), (439, 430, 429, 438), (438, 429, 428, 437), (437, 428, 427, 436), (436, 427, 425, 434), (444, 435, 442, 451), (451, 442, 441, 450), (450, 441, 440, 449), (449, 440, 439, 448), (448, 439, 438, 447), (447, 438, 437, 446), (446, 437, 436, 445), (445, 436, 434, 443), (453, 444, 451, 460), (460, 451, 450, 459), (459, 450, 449, 458), (458, 449, 448, 457), (457, 448, 447, 456), (456, 447, 446, 455), (455, 446, 445, 454), (454, 445, 443, 452), (462, 453, 460, 469), (469, 460, 459, 468), (468, 459, 458, 467), (467, 458, 457, 466), (466, 457, 456, 465), (465, 456, 455, 464), (464, 455, 454, 463), (463, 454, 452, 461), (471, 462, 469, 478), (478, 469, 468, 477), (477, 468, 467, 476), (476, 467, 466, 475), (475, 466, 465, 474), (474, 465, 464, 473), (473, 464, 463, 472), (472, 463, 461, 470), (480, 471, 478, 487), (487, 478, 477, 486), (486, 477, 476, 485), (485, 476, 475, 484), (484, 475, 474, 483), (483, 474, 473, 482), (482, 473, 472, 481), (481, 472, 470, 479), (489, 480, 487, 496), (496, 487, 486, 495), (495, 486, 485, 494), (494, 485, 484, 493), (493, 484, 483, 492), (492, 483, 482, 491), (491, 482, 481, 490), (490, 481, 479, 488), (498, 489, 496, 505), (505, 496, 495, 504), (504, 495, 494, 503), (503, 494, 493, 502), (502, 493, 492, 501), (501, 492, 491, 500), (500, 491, 490, 499), (499, 490, 488, 497), (507, 498, 505, 514), (514, 505, 504, 513), (513, 504, 503, 512), (512, 503, 502, 511), (511, 502, 501, 510), (510, 501, 500, 509), (509, 500, 499, 508), (508, 499, 497, 506), (516, 507, 514, 523), (523, 514, 513, 522), (522, 513, 512, 521), (521, 512, 511, 520), (520, 511, 510, 519), (519, 510, 509, 518), (518, 509, 508, 517), (517, 508, 506, 515), (525, 516, 523, 532), (532, 523, 522, 531), (531, 522, 521, 530), (530, 521, 520, 529), (529, 520, 519, 528), (528, 519, 518, 527), (527, 518, 517, 526), (526, 517, 515, 524), (534, 525, 532, 541), (541, 532, 531, 540), (540, 531, 530, 539), (539, 530, 529, 538), (538, 529, 528, 537), (537, 528, 527, 536), (536, 527, 526, 535), (535, 526, 524, 533), (543, 534, 541, 550), (550, 541, 540, 549), (549, 540, 539, 548), (548, 539, 538, 547), (547, 538, 537, 546), (546, 537, 536, 545), (545, 536, 535, 544), (544, 535, 533, 542), (552, 543, 550, 559), (559, 550, 549, 558), (558, 549, 548, 557), (557, 548, 547, 556), (556, 547, 546, 555), (555, 546, 545, 554), (554, 545, 544, 553), (553, 544, 542, 551), (561, 552, 559, 568), (568, 559, 558, 567), (567, 558, 557, 566), (566, 557, 556, 565), (565, 556, 555, 564), (564, 555, 554, 563), (563, 554, 553, 562), (562, 553, 551, 560), (570, 561, 568, 577), (577, 568, 567, 576), (576, 567, 566, 575), (575, 566, 565, 574), (574, 565, 564, 573), (573, 564, 563, 572), (572, 563, 562, 571), (571, 562, 560, 569), (579, 570, 577, 586), (586, 577, 576, 585), (585, 576, 575, 584), (584, 575, 574, 583), (583, 574, 573, 582), (582, 573, 572, 581), (581, 572, 571, 580), (580, 571, 569, 578), (588, 579, 586, 595), (595, 586, 585, 594), (594, 585, 584, 593), (593, 584, 583, 592), (592, 583, 582, 591), (591, 582, 581, 590), (590, 581, 580, 589), (589, 580, 578, 587), (597, 588, 595, 604), (604, 595, 594, 603), (603, 594, 593, 602), (602, 593, 592, 601), (601, 592, 591, 600), (600, 591, 590, 599), (599, 590, 589, 598), (598, 589, 587, 596), (606, 597, 604, 613), (613, 604, 603, 612), (612, 603, 602, 611), (611, 602, 601, 610), (610, 601, 600, 609), (609, 600, 599, 608), (608, 599, 598, 607), (607, 598, 596, 605), (615, 606, 613, 622), (622, 613, 612, 621), (621, 612, 611, 620), (620, 611, 610, 619), (619, 610, 609, 618), (618, 609, 608, 617), (617, 608, 607, 616), (616, 607, 605, 614), (624, 615, 622, 631), (631, 622, 621, 630), (630, 621, 620, 629), (629, 620, 619, 628), (628, 619, 618, 627), (627, 618, 617, 626), (626, 617, 616, 625), (625, 616, 614, 623), (633, 624, 631, 640), (640, 631, 630, 639), (639, 630, 629, 638), (638, 629, 628, 637), (637, 628, 627, 636), (636, 627, 626, 635), (635, 626, 625, 634), (634, 625, 623, 632), (353, 633, 640, 355), (355, 640, 639, 356), (356, 639, 638, 357), (357, 638, 637, 358), (358, 637, 636, 359), (359, 636, 635, 360), (360, 635, 634, 361), (361, 634, 632, 354), (33, 32, 353, 363)])
me_circle.polygons.foreach_set('use_smooth', [True] * 640)
me_circle.materials.append(mat_material)
me_circle.use_remesh_preserve_volume = False
me_circle.use_remesh_preserve_attributes = False
me_circle.use_mirror_vertex_groups = False
me_circle.update()
me_cube_001 = bpy.data.meshes.new('Cube.001')
me_cube_001.from_pydata([(-1.0, -0.8203, 0.2085), (-0.394, 0.75, 0.2744), (1.0, -0.8203, 0.2085), (0.394, 0.75, 0.2744), (-0.7434, -0.5801, 0.6188), (-0.9236, -0.7576, 0.4648), (-0.7859, -0.6231, 0.6165), (-0.8284, -0.6657, 0.6053), (-0.8671, -0.7042, 0.5818), (-0.8965, -0.7328, 0.5471), (-0.9143, -0.7496, 0.5067), (-0.2929, 0.6553, 0.5182), (-0.3639, 0.7252, 0.4575), (-0.3097, 0.6722, 0.5173), (-0.3264, 0.689, 0.5129), (-0.3417, 0.7042, 0.5036), (-0.3532, 0.7155, 0.4899), (-0.3603, 0.7221, 0.474), (0.7434, -0.5801, 0.6188), (0.9236, -0.7576, 0.4648), (0.7859, -0.6231, 0.6165), (0.8284, -0.6657, 0.6053), (0.8671, -0.7042, 0.5818), (0.8965, -0.7328, 0.5471), (0.9143, -0.7496, 0.5067), (0.2929, 0.6553, 0.5182), (0.3639, 0.7252, 0.4575), (0.3097, 0.6722, 0.5173), (0.3264, 0.689, 0.5129), (0.3417, 0.7042, 0.5036), (0.3532, 0.7155, 0.4899), (0.3603, 0.7221, 0.474)], [], [(25, 11, 4, 18), (3, 26, 19, 2), (0, 5, 12, 1), (1, 3, 2, 0), (1, 12, 26, 3), (4, 11, 13, 6), (6, 13, 14, 7), (7, 14, 15, 8), (8, 15, 16, 9), (9, 16, 17, 10), (10, 17, 12, 5), (11, 25, 27, 13), (13, 27, 28, 14), (14, 28, 29, 15), (15, 29, 30, 16), (16, 30, 31, 17), (17, 31, 26, 12), (25, 18, 20, 27), (27, 20, 21, 28), (28, 21, 22, 29), (29, 22, 23, 30), (30, 23, 24, 31), (31, 24, 19, 26), (18, 4, 6, 20), (20, 6, 7, 21), (21, 7, 8, 22), (22, 8, 9, 23), (23, 9, 10, 24), (24, 10, 5, 19), (2, 19, 5, 0)])
me_cube_001.polygons.foreach_set('use_smooth', [True] * 30)
me_cube_001.materials.append(mat_shiny_001)
me_cube_001.use_remesh_preserve_volume = False
me_cube_001.use_remesh_preserve_attributes = False
me_cube_001.use_mirror_vertex_groups = False
me_cube_001.update()

# ---- objects
ob_lamp_002 = bpy.data.objects.new('Lamp.002', light_lamp_002)
ob_lamp_001 = bpy.data.objects.new('Lamp.001', light_lamp_001)
ob_circle = bpy.data.objects.new('Circle', me_circle)
ob_cube = bpy.data.objects.new('Cube', me_cube_001)
ob_camera = bpy.data.objects.new('Camera', cam_camera)
ob_lamp = bpy.data.objects.new('Lamp', light_lamp)

# ---- transforms, parenting, visibility, modifiers, constraints
ob_lamp_002.location = (0.0, 1.714, 5.904)
ob_lamp_002.rotation_euler = (0.6503, 0.05522, 1.866)
ob_lamp_002.lock_rotations_4d = False
ob_lamp_002.empty_display_type = 'ARROWS'
ob_lamp_002.color = (0.0, 0.0, 0.0, 0.0)
ob_lamp_002.lineart.crease_threshold = 0.0
ob_lamp_001.location = (1.806, -0.2247, 3.045)
ob_lamp_001.rotation_euler = (0.6503, 0.05522, 1.866)
ob_lamp_001.lock_rotations_4d = False
ob_lamp_001.empty_display_type = 'ARROWS'
ob_lamp_001.color = (0.0, 0.0, 0.0, 0.0)
ob_lamp_001.lineart.crease_threshold = 0.0
ob_circle.location = (0.0, 0.0, 0.0)
ob_circle.rotation_euler = (0.0, -0.0, -2.128)
ob_circle.scale = (1.0, 1.0, 1.335)
ob_circle.lineart.crease_threshold = 0.0
ob_cube.parent = ob_circle
ob_cube.matrix_parent_inverse = Matrix(((1.0, 0.0, 0.0, 0.0), (0.0, 1.0, 0.0, 0.0), (0.0, 0.0, 0.749, 0.0), (0.0, 0.0, 0.0, 1.0)))
ob_cube.location = (0.0, 0.0, -0.1557)
ob_cube.rotation_euler = (0.0, -0.0, 2.356)
ob_cube.scale = (0.2246, 1.132, 1.274)
ob_cube.lineart.crease_threshold = 0.0
ob_camera.location = (0.0, 0.0, 5.625)
ob_camera.lock_rotations_4d = False
ob_camera.empty_display_type = 'ARROWS'
ob_camera.color = (0.0, 0.0, 0.0, 0.0)
ob_camera.display_type = 'WIRE'
ob_camera.lineart.crease_threshold = 0.0
ob_lamp.location = (-1.313, -0.498, 0.06803)
ob_lamp.rotation_euler = (0.6503, 0.05522, 1.866)
ob_lamp.lock_rotations_4d = False
ob_lamp.empty_display_type = 'ARROWS'
ob_lamp.color = (0.0, 0.0, 0.0, 0.0)
ob_lamp.lineart.crease_threshold = 0.0
cam_camera.dof.focus_object = ob_circle

# ---- collection membership
col_collection_1.objects.link(ob_lamp_002)
col_collection_1.objects.link(ob_lamp_001)
col_collection_1.objects.link(ob_circle)
col_collection_1.objects.link(ob_cube)
col_collection_1.objects.link(ob_camera)
col_collection_1.objects.link(ob_lamp)

# ---- scene / render settings (as saved in the file)
scene.camera = ob_camera
scene.frame_start = 0; scene.frame_end = 64; scene.frame_set(29)
scene.render.engine = 'BLENDER_EEVEE_NEXT'
scene.render.resolution_x = 255
scene.render.resolution_y = 255
scene.render.dither_intensity = 0.6772
scene.render.film_transparent = True
scene.cycles.use_denoising = False
scene.cycles.samples = 128
scene.cycles.sampling_pattern = 'TABULATED_SOBOL'
scene.cycles.light_sampling_threshold = 0.0
scene.cycles.use_adaptive_sampling = False
scene.cycles.use_light_tree = False
scene.cycles.blur_glossy = 0.0
scene.cycles.sample_clamp_indirect = 0.0
scene.view_settings.view_transform = 'Standard'
bpy.context.view_layer.update()
